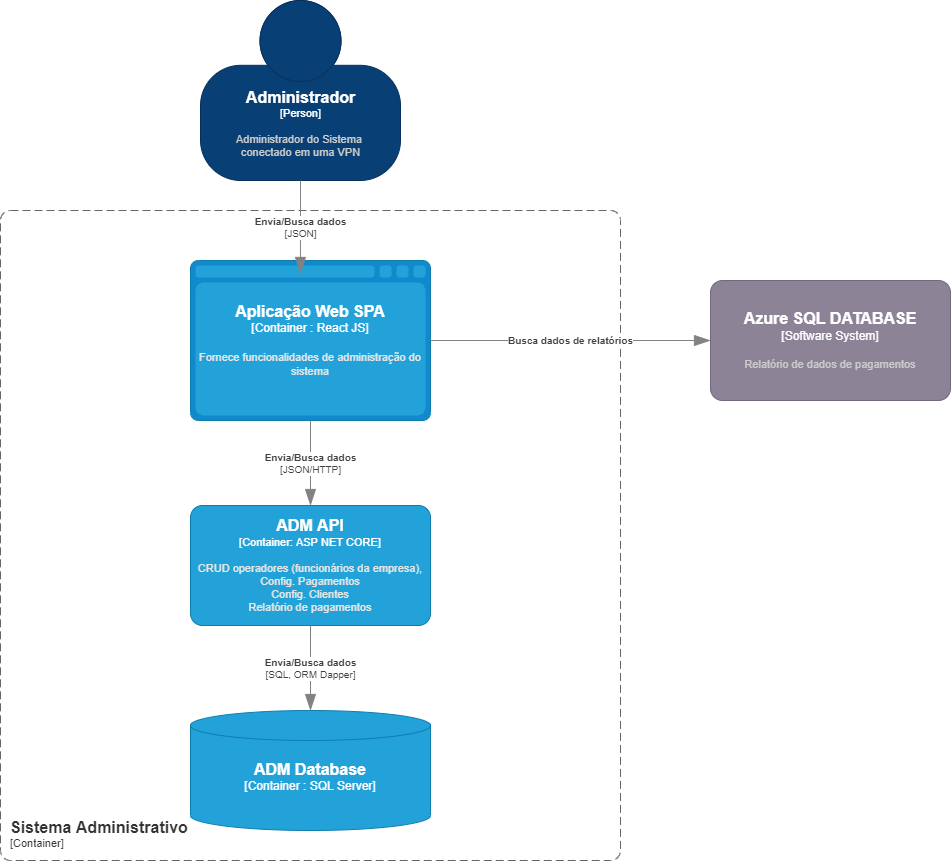

The diagram above was exported from draw.io. Its source (the exported page's mxGraphModel, read from the mxfile embedded in the PNG):
<mxGraphModel dx="1422" dy="1931" grid="1" gridSize="10" guides="1" tooltips="1" connect="1" arrows="1" fold="1" page="1" pageScale="1" pageWidth="827" pageHeight="1169" math="0" shadow="0">
  <root>
    <mxCell id="0" />
    <mxCell id="1" parent="0" />
    <object placeholders="1" c4Name="Administrador" c4Type="Person" c4Description="Administrador do Sistema &#10;conectado em uma VPN" label="&lt;font style=&quot;font-size: 16px&quot;&gt;&lt;b&gt;%c4Name%&lt;/b&gt;&lt;/font&gt;&lt;div&gt;[%c4Type%]&lt;/div&gt;&lt;br&gt;&lt;div&gt;&lt;font style=&quot;font-size: 11px&quot;&gt;&lt;font color=&quot;#cccccc&quot;&gt;%c4Description%&lt;/font&gt;&lt;/div&gt;" id="z09C7CZTZRur1gVVHmJh-1">
      <mxCell style="html=1;fontSize=11;dashed=0;whitespace=wrap;fillColor=#083F75;strokeColor=#06315C;fontColor=#ffffff;shape=mxgraph.c4.person2;align=center;metaEdit=1;points=[[0.5,0,0],[1,0.5,0],[1,0.75,0],[0.75,1,0],[0.5,1,0],[0.25,1,0],[0,0.75,0],[0,0.5,0]];resizable=0;" parent="1" vertex="1">
        <mxGeometry x="510" y="-170" width="200" height="180" as="geometry" />
      </mxCell>
    </object>
    <object placeholders="1" c4Type="Aplicação Web SPA" c4Container="Container " c4Technology="React JS" c4Description="Fornece funcionalidades de administração do sistema" label="&lt;font style=&quot;font-size: 16px&quot;&gt;&lt;b&gt;%c4Type%&lt;/font&gt;&lt;div&gt;[%c4Container%:&amp;nbsp;%c4Technology%]&lt;/div&gt;&lt;br&gt;&lt;div&gt;&lt;font style=&quot;font-size: 11px&quot;&gt;&lt;font color=&quot;#E6E6E6&quot;&gt;%c4Description%&lt;/font&gt;&lt;/div&gt;" id="z09C7CZTZRur1gVVHmJh-2">
      <mxCell style="shape=mxgraph.c4.webBrowserContainer;whiteSpace=wrap;html=1;boundedLbl=1;rounded=0;labelBackgroundColor=none;fillColor=#118ACD;fontSize=12;fontColor=#ffffff;align=center;strokeColor=#0E7DAD;metaEdit=1;points=[[0.5,0,0],[1,0.25,0],[1,0.5,0],[1,0.75,0],[0.5,1,0],[0,0.75,0],[0,0.5,0],[0,0.25,0]];resizable=0;" parent="1" vertex="1">
        <mxGeometry x="500" y="90" width="240" height="160" as="geometry" />
      </mxCell>
    </object>
    <object placeholders="1" c4Type="ADM Database" c4Container="Container " c4Technology="SQL Server" c4Description="" label="&lt;font style=&quot;font-size: 16px&quot;&gt;&lt;b&gt;%c4Type%&lt;/font&gt;&lt;div&gt;[%c4Container%:&amp;nbsp;%c4Technology%]&lt;/div&gt;&lt;br&gt;&lt;div&gt;&lt;font style=&quot;font-size: 11px&quot;&gt;&lt;font color=&quot;#E6E6E6&quot;&gt;%c4Description%&lt;/font&gt;&lt;/div&gt;" id="z09C7CZTZRur1gVVHmJh-5">
      <mxCell style="shape=cylinder3;size=15;whiteSpace=wrap;html=1;boundedLbl=1;rounded=0;labelBackgroundColor=none;fillColor=#23A2D9;fontSize=12;fontColor=#ffffff;align=center;strokeColor=#0E7DAD;metaEdit=1;points=[[0.5,0,0],[1,0.25,0],[1,0.5,0],[1,0.75,0],[0.5,1,0],[0,0.75,0],[0,0.5,0],[0,0.25,0]];resizable=0;" parent="1" vertex="1">
        <mxGeometry x="500" y="540" width="240" height="120" as="geometry" />
      </mxCell>
    </object>
    <object placeholders="1" c4Name="Sistema Administrativo" c4Type="SystemScopeBoundary" c4Application="Container" label="&lt;font style=&quot;font-size: 16px&quot;&gt;&lt;b&gt;&lt;div style=&quot;text-align: left&quot;&gt;%c4Name%&lt;/div&gt;&lt;/b&gt;&lt;/font&gt;&lt;div style=&quot;text-align: left&quot;&gt;[%c4Application%]&lt;/div&gt;" id="z09C7CZTZRur1gVVHmJh-21">
      <mxCell style="rounded=1;fontSize=11;whiteSpace=wrap;html=1;dashed=1;arcSize=20;fillColor=none;strokeColor=#666666;fontColor=#333333;labelBackgroundColor=none;align=left;verticalAlign=bottom;labelBorderColor=none;spacingTop=0;spacing=10;dashPattern=8 4;metaEdit=1;rotatable=0;perimeter=rectanglePerimeter;noLabel=0;labelPadding=0;allowArrows=0;connectable=0;expand=0;recursiveResize=0;editable=1;pointerEvents=0;absoluteArcSize=1;points=[[0.25,0,0],[0.5,0,0],[0.75,0,0],[1,0.25,0],[1,0.5,0],[1,0.75,0],[0.75,1,0],[0.5,1,0],[0.25,1,0],[0,0.75,0],[0,0.5,0],[0,0.25,0]];" parent="1" vertex="1">
        <mxGeometry x="310" y="40" width="620" height="650" as="geometry" />
      </mxCell>
    </object>
    <object placeholders="1" c4Name="ADM API" c4Type="Container" c4Technology="ASP NET CORE" c4Description="CRUD operadores (funcionários da empresa),&#10;Config. Pagamentos&#10;Config. Clientes&#10;Relatório de pagamentos" label="&lt;font style=&quot;font-size: 16px&quot;&gt;&lt;b&gt;%c4Name%&lt;/b&gt;&lt;/font&gt;&lt;div&gt;[%c4Type%: %c4Technology%]&lt;/div&gt;&lt;br&gt;&lt;div&gt;&lt;font style=&quot;font-size: 11px&quot;&gt;&lt;font color=&quot;#E6E6E6&quot;&gt;%c4Description%&lt;/font&gt;&lt;/div&gt;" id="nqzbu84Z0QK4rpoghaAp-4">
      <mxCell style="rounded=1;whiteSpace=wrap;html=1;fontSize=11;labelBackgroundColor=none;fillColor=#23A2D9;fontColor=#ffffff;align=center;arcSize=10;strokeColor=#0E7DAD;metaEdit=1;resizable=0;points=[[0.25,0,0],[0.5,0,0],[0.75,0,0],[1,0.25,0],[1,0.5,0],[1,0.75,0],[0.75,1,0],[0.5,1,0],[0.25,1,0],[0,0.75,0],[0,0.5,0],[0,0.25,0]];" parent="1" vertex="1">
        <mxGeometry x="500" y="335" width="240" height="120" as="geometry" />
      </mxCell>
    </object>
    <object placeholders="1" c4Type="Relationship" c4Technology="SQL, ORM Dapper" c4Description="Envia/Busca dados" label="&lt;div style=&quot;text-align: left&quot;&gt;&lt;div style=&quot;text-align: center&quot;&gt;&lt;b&gt;%c4Description%&lt;/b&gt;&lt;/div&gt;&lt;div style=&quot;text-align: center&quot;&gt;[%c4Technology%]&lt;/div&gt;&lt;/div&gt;" id="nqzbu84Z0QK4rpoghaAp-13">
      <mxCell style="endArrow=blockThin;html=1;fontSize=10;fontColor=#404040;strokeWidth=1;endFill=1;strokeColor=#828282;elbow=vertical;metaEdit=1;endSize=14;startSize=14;jumpStyle=arc;jumpSize=16;rounded=0;edgeStyle=orthogonalEdgeStyle;" parent="1" source="nqzbu84Z0QK4rpoghaAp-4" target="z09C7CZTZRur1gVVHmJh-5" edge="1">
        <mxGeometry width="240" relative="1" as="geometry">
          <mxPoint x="620" y="455" as="sourcePoint" />
          <mxPoint x="620" y="530" as="targetPoint" />
        </mxGeometry>
      </mxCell>
    </object>
    <object placeholders="1" c4Type="Relationship" c4Technology="JSON/HTTP" c4Description="Envia/Busca dados" label="&lt;div style=&quot;text-align: left&quot;&gt;&lt;div style=&quot;text-align: center&quot;&gt;&lt;b&gt;%c4Description%&lt;/b&gt;&lt;/div&gt;&lt;div style=&quot;text-align: center&quot;&gt;[%c4Technology%]&lt;/div&gt;&lt;/div&gt;" id="nqzbu84Z0QK4rpoghaAp-16">
      <mxCell style="endArrow=blockThin;html=1;fontSize=10;fontColor=#404040;strokeWidth=1;endFill=1;strokeColor=#828282;elbow=vertical;metaEdit=1;endSize=14;startSize=14;jumpStyle=arc;jumpSize=16;rounded=0;edgeStyle=orthogonalEdgeStyle;entryX=0.5;entryY=0;entryDx=0;entryDy=0;entryPerimeter=0;" parent="1" target="nqzbu84Z0QK4rpoghaAp-4" edge="1">
        <mxGeometry width="240" relative="1" as="geometry">
          <mxPoint x="620" y="250" as="sourcePoint" />
          <mxPoint x="850" y="250" as="targetPoint" />
        </mxGeometry>
      </mxCell>
    </object>
    <object placeholders="1" c4Type="Relationship" c4Technology="JSON" c4Description="Envia/Busca dados" label="&lt;div style=&quot;text-align: left&quot;&gt;&lt;div style=&quot;text-align: center&quot;&gt;&lt;b&gt;%c4Description%&lt;/b&gt;&lt;/div&gt;&lt;div style=&quot;text-align: center&quot;&gt;[%c4Technology%]&lt;/div&gt;&lt;/div&gt;" id="nqzbu84Z0QK4rpoghaAp-18">
      <mxCell style="endArrow=blockThin;html=1;fontSize=10;fontColor=#404040;strokeWidth=1;endFill=1;strokeColor=#828282;elbow=vertical;metaEdit=1;endSize=14;startSize=14;jumpStyle=arc;jumpSize=16;rounded=0;edgeStyle=orthogonalEdgeStyle;entryX=0.458;entryY=0.081;entryDx=0;entryDy=0;entryPerimeter=0;" parent="1" source="z09C7CZTZRur1gVVHmJh-1" target="z09C7CZTZRur1gVVHmJh-2" edge="1">
        <mxGeometry width="240" relative="1" as="geometry">
          <mxPoint x="610" as="sourcePoint" />
          <mxPoint x="610" y="80" as="targetPoint" />
        </mxGeometry>
      </mxCell>
    </object>
    <object placeholders="1" c4Name="Azure SQL DATABASE" c4Type="Software System" c4Description="Relatório de dados de pagamentos" label="&lt;font style=&quot;font-size: 16px&quot;&gt;&lt;b&gt;%c4Name%&lt;/b&gt;&lt;/font&gt;&lt;div&gt;[%c4Type%]&lt;/div&gt;&lt;br&gt;&lt;div&gt;&lt;font style=&quot;font-size: 11px&quot;&gt;&lt;font color=&quot;#cccccc&quot;&gt;%c4Description%&lt;/font&gt;&lt;/div&gt;" id="if7XeDZN-AedDAUi3AlH-1">
      <mxCell style="rounded=1;whiteSpace=wrap;html=1;labelBackgroundColor=none;fillColor=#8C8496;fontColor=#ffffff;align=center;arcSize=10;strokeColor=#736782;metaEdit=1;resizable=0;points=[[0.25,0,0],[0.5,0,0],[0.75,0,0],[1,0.25,0],[1,0.5,0],[1,0.75,0],[0.75,1,0],[0.5,1,0],[0.25,1,0],[0,0.75,0],[0,0.5,0],[0,0.25,0]];" vertex="1" parent="1">
        <mxGeometry x="1020" y="110" width="240" height="120" as="geometry" />
      </mxCell>
    </object>
    <object placeholders="1" c4Type="Relationship" c4Description="Busca dados de relatórios" label="&lt;div style=&quot;text-align: left&quot;&gt;&lt;div style=&quot;text-align: center&quot;&gt;&lt;b&gt;%c4Description%&lt;/b&gt;&lt;/div&gt;" id="if7XeDZN-AedDAUi3AlH-5">
      <mxCell style="endArrow=blockThin;html=1;fontSize=10;fontColor=#404040;strokeWidth=1;endFill=1;strokeColor=#828282;elbow=vertical;metaEdit=1;endSize=14;startSize=14;jumpStyle=arc;jumpSize=16;rounded=0;edgeStyle=orthogonalEdgeStyle;entryX=0;entryY=0.5;entryDx=0;entryDy=0;entryPerimeter=0;" edge="1" parent="1" source="z09C7CZTZRur1gVVHmJh-2" target="if7XeDZN-AedDAUi3AlH-1">
        <mxGeometry width="240" relative="1" as="geometry">
          <mxPoint x="740" y="170" as="sourcePoint" />
          <mxPoint x="980" y="170" as="targetPoint" />
        </mxGeometry>
      </mxCell>
    </object>
  </root>
</mxGraphModel>